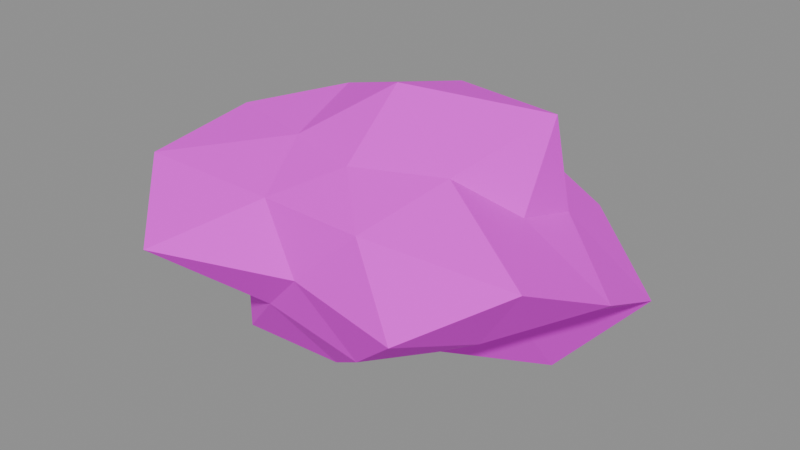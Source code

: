# Source: rock_a.blend  (saved by Blender 5.3.31; exported with 4.5.12 LTS)
import bpy
from mathutils import Matrix  # noqa: F401  (used for matrix-valued properties, if any)

bpy.ops.wm.read_factory_settings(use_empty=True)
scene = bpy.context.scene
scene.name = 'Scene'

# ---- images (referenced by path relative to the original .blend; pixels are not part of the script)
import os
ASSET_DIR = os.environ.get("B2B_ASSET_DIR", "")  # directory of the original .blend (textures are referenced by path, not embedded)
HERE = os.path.dirname(os.path.abspath(__file__))  # packed textures are extracted next to this script under _unpacked/

def load_image(name, relpath, width, height, colorspace="sRGB"):
    """Load a texture the original file referenced (path relative to the .blend, or extracted next to this script)."""
    p = next((c for c in (os.path.join(HERE, relpath), os.path.join(ASSET_DIR, relpath)) if relpath and os.path.exists(c)), "")
    if p:
        img = bpy.data.images.load(p, check_existing=True)
        img.name = name
    else:  # same state as the original file: an image datablock whose file is absent (Cycles renders it pink)
        img = bpy.data.images.new(name, width, height)
        img.source = "FILE"
        img.filepath = "//" + (relpath or name)
    img.colorspace_settings.name = colorspace
    return img
img_village_palette_png = load_image('village_palette.png', 'village_palette.png', 1024, 1024, 'sRGB')

# ---- materials (node trees are filled in below, after node groups)
mat_villagepalette = bpy.data.materials.new('VillagePalette')

# ---- material node trees
mat_villagepalette.use_nodes = True; mat_villagepalette.node_tree.nodes.clear()
_N = mat_villagepalette.node_tree.nodes; _L = mat_villagepalette.node_tree.links
n0 = _N.new('ShaderNodeBsdfPrincipled'); n0.name = 'Principled BSDF'; n0.location = (-200, 100)
n0.inputs[2].default_value = 0.9
n0.inputs[10].default_value = 0.005
n1 = _N.new('ShaderNodeOutputMaterial'); n1.name = 'Material Output'; n1.location = (200, 100)
n2 = _N.new('ShaderNodeTexImage'); n2.name = 'Image Texture'; n2.location = (-320, 300)
n2.image = img_village_palette_png
_L.new(n0.outputs[0], n1.inputs[0])
_L.new(n2.outputs[0], n0.inputs[0])
n1.is_active_output = True

# ---- meshes
me_rock_a = bpy.data.meshes.new('rock_a')
me_rock_a.from_pydata([(-1.155, 1.479, 0.5), (1.283, 1.643, 0.5), (-1.491, -1.91, 0.5), (1.337, -1.713, 0.5), (0.0, -0.7061, 1.366), (0.0, 0.9861, 1.709), (0.0, -0.9194, -0.6274), (0.0, 0.814, -0.4982), (1.476, 0.0, -0.04738), (1.447, 0.0, 1.037), (-1.63, 0.0, -0.1044), (-2.062, 0.0, 1.265), (-2.26, 1.106, 1.018), (-1.092, 0.5345, 1.56), (-0.7045, 1.46, 1.184), (0.6375, 1.321, 1.119), (0.0, 1.851, 0.5), (0.8455, 1.752, -0.3208), (-0.818, 1.695, -0.2941), (-1.184, 0.5792, -0.6493), (-1.816, 0.8886, 0.08376), (-1.982, 0.0, 0.5), (1.323, 0.6474, 1.785), (1.47, 0.7193, 0.8369), (-0.8814, -0.4312, 1.356), (0.0, 0.0, 1.963), (-1.426, -0.6975, 0.1733), (-2.248, -1.1, 1.015), (0.0, 0.0, -0.9089), (-1.425, -0.697, -0.883), (2.225, 1.088, -0.009844), (1.426, 0.6978, -0.8846), (2.143, -1.049, 0.9912), (0.984, -0.4815, 1.455), (0.6246, -1.294, 1.106), (-0.5738, -1.189, 1.057), (0.0, -1.425, 0.5), (-0.579, -1.2, -0.06207), (0.6465, -1.34, -0.1276), (0.8943, -0.4376, -0.3682), (1.547, -0.7569, 0.1455), (2.371, 0.0, 0.5)], [], [(0, 12, 14), (11, 13, 12), (5, 14, 13), (12, 13, 14), (0, 14, 16), (5, 15, 14), (1, 16, 15), (14, 15, 16), (0, 16, 18), (1, 17, 16), (7, 18, 17), (16, 17, 18), (0, 18, 20), (7, 19, 18), (10, 20, 19), (18, 19, 20), (0, 20, 12), (10, 21, 20), (11, 12, 21), (20, 21, 12), (1, 15, 23), (5, 22, 15), (9, 23, 22), (15, 22, 23), (5, 13, 25), (11, 24, 13), (4, 25, 24), (13, 24, 25), (11, 21, 27), (10, 26, 21), (2, 27, 26), (21, 26, 27), (10, 19, 29), (7, 28, 19), (6, 29, 28), (19, 28, 29), (7, 17, 31), (1, 30, 17), (8, 31, 30), (17, 30, 31), (3, 32, 34), (9, 33, 32), (4, 34, 33), (32, 33, 34), (3, 34, 36), (4, 35, 34), (2, 36, 35), (34, 35, 36), (3, 36, 38), (2, 37, 36), (6, 38, 37), (36, 37, 38), (3, 38, 40), (6, 39, 38), (8, 40, 39), (38, 39, 40), (3, 40, 32), (8, 41, 40), (9, 32, 41), (40, 41, 32), (4, 33, 25), (9, 22, 33), (5, 25, 22), (33, 22, 25), (2, 35, 27), (4, 24, 35), (11, 27, 24), (35, 24, 27), (6, 37, 29), (2, 26, 37), (10, 29, 26), (37, 26, 29), (8, 39, 31), (6, 28, 39), (7, 31, 28), (39, 28, 31), (9, 41, 23), (8, 30, 41), (1, 23, 30), (41, 30, 23)])
_uv = me_rock_a.uv_layers.new(name='UVMap')
_uv.uv.foreach_set('vector', [0.8672, 0.5049, 0.8672, 0.6023, 0.8672, 0.6335, 0.8672, 0.6487, 0.8672, 0.7043, 0.8672, 0.6023, 0.8672, 0.7323, 0.8672, 0.6335, 0.8672, 0.7043, 0.8672, 0.6023, 0.8672, 0.7043, 0.8672, 0.6335, 0.8672, 0.5049, 0.8672, 0.6335, 0.8672, 0.5049, 0.8672, 0.7323, 0.8672, 0.6213, 0.8672, 0.6335, 0.8672, 0.5049, 0.8672, 0.5049, 0.8672, 0.6213, 0.8672, 0.6335, 0.8672, 0.6213, 0.8672, 0.5049, 0.8672, 0.5049, 0.8672, 0.5049, 0.8672, 0.3556, 0.8672, 0.5049, 0.8672, 0.3506, 0.8672, 0.5049, 0.8672, 0.3172, 0.8672, 0.3556, 0.8672, 0.3506, 0.8672, 0.5049, 0.8672, 0.3506, 0.8672, 0.3556, 0.8672, 0.5049, 0.8672, 0.3556, 0.8672, 0.4267, 0.8672, 0.3172, 0.8672, 0.2888, 0.8672, 0.3556, 0.8672, 0.3913, 0.8672, 0.4267, 0.8672, 0.2888, 0.8672, 0.3556, 0.8672, 0.2888, 0.8672, 0.4267, 0.8672, 0.5049, 0.8672, 0.4267, 0.8672, 0.6023, 0.8672, 0.3913, 0.8672, 0.5049, 0.8672, 0.4267, 0.8672, 0.6487, 0.8672, 0.6023, 0.8672, 0.5049, 0.8672, 0.4267, 0.8672, 0.5049, 0.8672, 0.6023, 0.8672, 0.5049, 0.8672, 0.6213, 0.8672, 0.5683, 0.8672, 0.7323, 0.8672, 0.7465, 0.8672, 0.6213, 0.8672, 0.6059, 0.8672, 0.5683, 0.8672, 0.7465, 0.8672, 0.6213, 0.8672, 0.7465, 0.8672, 0.5683, 0.8672, 0.7323, 0.8672, 0.7043, 0.8672, 0.78, 0.8672, 0.6487, 0.8672, 0.6658, 0.8672, 0.7043, 0.8672, 0.6677, 0.8672, 0.78, 0.8672, 0.6658, 0.8672, 0.7043, 0.8672, 0.6658, 0.8672, 0.78, 0.8672, 0.6487, 0.8672, 0.5049, 0.8672, 0.6018, 0.8672, 0.3913, 0.8672, 0.4435, 0.8672, 0.5049, 0.8672, 0.5049, 0.8672, 0.6018, 0.8672, 0.4435, 0.8672, 0.5049, 0.8672, 0.4435, 0.8672, 0.6018, 0.8672, 0.3913, 0.8672, 0.2888, 0.8672, 0.2449, 0.8672, 0.3172, 0.8672, 0.24, 0.8672, 0.2888, 0.8672, 0.2929, 0.8672, 0.2449, 0.8672, 0.24, 0.8672, 0.2888, 0.8672, 0.24, 0.8672, 0.2449, 0.8672, 0.3172, 0.8672, 0.3506, 0.8672, 0.2446, 0.8672, 0.5049, 0.8672, 0.4091, 0.8672, 0.3506, 0.8672, 0.402, 0.8672, 0.2446, 0.8672, 0.4091, 0.8672, 0.3506, 0.8672, 0.4091, 0.8672, 0.2446, 0.8672, 0.5049, 0.8672, 0.5973, 0.8672, 0.6189, 0.8672, 0.6059, 0.8672, 0.6846, 0.8672, 0.5973, 0.8672, 0.6677, 0.8672, 0.6189, 0.8672, 0.6846, 0.8672, 0.5973, 0.8672, 0.6846, 0.8672, 0.6189, 0.8672, 0.5049, 0.8672, 0.6189, 0.8672, 0.5049, 0.8672, 0.6677, 0.8672, 0.6097, 0.8672, 0.6189, 0.8672, 0.5049, 0.8672, 0.5049, 0.8672, 0.6097, 0.8672, 0.6189, 0.8672, 0.6097, 0.8672, 0.5049, 0.8672, 0.5049, 0.8672, 0.5049, 0.8672, 0.3869, 0.8672, 0.5049, 0.8672, 0.3992, 0.8672, 0.5049, 0.8672, 0.2929, 0.8672, 0.3869, 0.8672, 0.3992, 0.8672, 0.5049, 0.8672, 0.3992, 0.8672, 0.3869, 0.8672, 0.5049, 0.8672, 0.3869, 0.8672, 0.4383, 0.8672, 0.2929, 0.8672, 0.3417, 0.8672, 0.3869, 0.8672, 0.402, 0.8672, 0.4383, 0.8672, 0.3417, 0.8672, 0.3869, 0.8672, 0.3417, 0.8672, 0.4383, 0.8672, 0.5049, 0.8672, 0.4383, 0.8672, 0.5973, 0.8672, 0.402, 0.8672, 0.5049, 0.8672, 0.4383, 0.8672, 0.6059, 0.8672, 0.5973, 0.8672, 0.5049, 0.8672, 0.4383, 0.8672, 0.5049, 0.8672, 0.5973, 0.8672, 0.6677, 0.8672, 0.6846, 0.8672, 0.78, 0.8672, 0.6059, 0.8672, 0.7465, 0.8672, 0.6846, 0.8672, 0.7323, 0.8672, 0.78, 0.8672, 0.7465, 0.8672, 0.6846, 0.8672, 0.7465, 0.8672, 0.78, 0.8672, 0.5049, 0.8672, 0.6097, 0.8672, 0.6018, 0.8672, 0.6677, 0.8672, 0.6658, 0.8672, 0.6097, 0.8672, 0.6487, 0.8672, 0.6018, 0.8672, 0.6658, 0.8672, 0.6097, 0.8672, 0.6658, 0.8672, 0.6018, 0.8672, 0.2929, 0.8672, 0.3992, 0.8672, 0.2449, 0.8672, 0.5049, 0.8672, 0.4435, 0.8672, 0.3992, 0.8672, 0.3913, 0.8672, 0.2449, 0.8672, 0.4435, 0.8672, 0.3992, 0.8672, 0.4435, 0.8672, 0.2449, 0.8672, 0.402, 0.8672, 0.3417, 0.8672, 0.2446, 0.8672, 0.2929, 0.8672, 0.24, 0.8672, 0.3417, 0.8672, 0.3172, 0.8672, 0.2446, 0.8672, 0.24, 0.8672, 0.3417, 0.8672, 0.24, 0.8672, 0.2446, 0.8672, 0.6059, 0.8672, 0.5049, 0.8672, 0.5683, 0.8672, 0.402, 0.8672, 0.4091, 0.8672, 0.5049, 0.8672, 0.5049, 0.8672, 0.5683, 0.8672, 0.4091, 0.8672, 0.5049, 0.8672, 0.4091, 0.8672, 0.5683])
me_rock_a.materials.append(mat_villagepalette)
me_rock_a.update()

# ---- objects
ob_rock_a = bpy.data.objects.new('rock_a', me_rock_a)

# ---- transforms, parenting, visibility, modifiers, constraints
ob_rock_a.location = (0.0, 0.0, 0.0)

# ---- collection membership
scene.collection.objects.link(ob_rock_a)

# ---- scene / render settings (as saved in the file)
scene.frame_start = 1; scene.frame_end = 250; scene.frame_set(1)
scene.render.engine = 'BLENDER_EEVEE_NEXT'
scene.render.bake_bias = 0.0
scene.render.bake_samples = 0
scene.render.compositor_device = 'GPU'
scene.eevee.use_volume_custom_range = False
scene.eevee.fast_gi_thickness_near = 0.1
scene.eevee.fast_gi_thickness_far = 0.0
scene.eevee.ray_tracing_options.screen_trace_thickness = 0.1
bpy.context.view_layer.update()

# ---- added for rendering (the .blend has no active camera and no usable light): camera, sun + grey world if the file has none
cam_auto = bpy.data.cameras.new('AutoCamera')
cam_auto.lens = 50.0
cam_auto.sensor_width = 36.0
cam_auto.clip_end = 1000.0
ob_auto_camera = bpy.data.objects.new('AutoCamera', cam_auto)
scene.collection.objects.link(ob_auto_camera)
ob_auto_camera.location = (6.18088, -7.38015, 5.42756)
ob_auto_camera.rotation_euler = (1.09748, -7.21219e-08, 0.694738)
scene.camera = ob_auto_camera
light_auto_sun = bpy.data.lights.new('AutoSun', 'SUN')
light_auto_sun.energy = 3.0
light_auto_sun.angle = 0.0523599
ob_auto_sun = bpy.data.objects.new('AutoSun', light_auto_sun)
scene.collection.objects.link(ob_auto_sun)
ob_auto_sun.rotation_euler = (0.872665, 0.174533, 0.523599)
if scene.world is None:
    world_auto = bpy.data.worlds.new('AutoWorld')
    world_auto.color = (0.3, 0.3, 0.3)
    scene.world = world_auto
bpy.context.view_layer.update()
